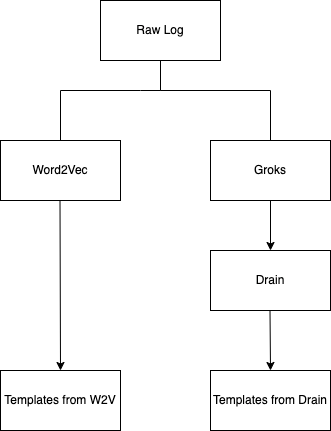

The diagram above was exported from draw.io. Its source (the exported page's mxGraphModel, read from the mxfile embedded in the PNG):
<mxGraphModel dx="1298" dy="749" grid="1" gridSize="10" guides="1" tooltips="1" connect="1" arrows="1" fold="1" page="1" pageScale="1" pageWidth="827" pageHeight="1169" math="0" shadow="0">
  <root>
    <mxCell id="WIyWlLk6GJQsqaUBKTNV-0" />
    <mxCell id="WIyWlLk6GJQsqaUBKTNV-1" parent="WIyWlLk6GJQsqaUBKTNV-0" />
    <mxCell id="V9WhJx3AVWgUytwkC8S7-7" value="Raw Log" style="rounded=0;whiteSpace=wrap;html=1;" vertex="1" parent="WIyWlLk6GJQsqaUBKTNV-1">
      <mxGeometry x="350" y="350" width="120" height="60" as="geometry" />
    </mxCell>
    <mxCell id="V9WhJx3AVWgUytwkC8S7-8" value="Word2Vec" style="rounded=0;whiteSpace=wrap;html=1;" vertex="1" parent="WIyWlLk6GJQsqaUBKTNV-1">
      <mxGeometry x="250" y="490" width="120" height="60" as="geometry" />
    </mxCell>
    <mxCell id="V9WhJx3AVWgUytwkC8S7-10" value="Groks" style="rounded=0;whiteSpace=wrap;html=1;" vertex="1" parent="WIyWlLk6GJQsqaUBKTNV-1">
      <mxGeometry x="460" y="490" width="120" height="60" as="geometry" />
    </mxCell>
    <mxCell id="V9WhJx3AVWgUytwkC8S7-11" value="Drain" style="rounded=0;whiteSpace=wrap;html=1;" vertex="1" parent="WIyWlLk6GJQsqaUBKTNV-1">
      <mxGeometry x="460" y="600" width="120" height="60" as="geometry" />
    </mxCell>
    <mxCell id="V9WhJx3AVWgUytwkC8S7-12" value="" style="endArrow=none;html=1;rounded=0;exitX=0.5;exitY=0;exitDx=0;exitDy=0;entryX=0.5;entryY=1;entryDx=0;entryDy=0;" edge="1" parent="WIyWlLk6GJQsqaUBKTNV-1" source="V9WhJx3AVWgUytwkC8S7-8" target="V9WhJx3AVWgUytwkC8S7-7">
      <mxGeometry width="50" height="50" relative="1" as="geometry">
        <mxPoint x="390" y="410" as="sourcePoint" />
        <mxPoint x="440" y="360" as="targetPoint" />
        <Array as="points">
          <mxPoint x="310" y="440" />
          <mxPoint x="390" y="440" />
          <mxPoint x="410" y="440" />
        </Array>
      </mxGeometry>
    </mxCell>
    <mxCell id="V9WhJx3AVWgUytwkC8S7-13" value="" style="endArrow=none;html=1;rounded=0;exitX=0.5;exitY=0;exitDx=0;exitDy=0;entryX=0.5;entryY=1;entryDx=0;entryDy=0;" edge="1" parent="WIyWlLk6GJQsqaUBKTNV-1" source="V9WhJx3AVWgUytwkC8S7-10" target="V9WhJx3AVWgUytwkC8S7-7">
      <mxGeometry width="50" height="50" relative="1" as="geometry">
        <mxPoint x="320" y="500" as="sourcePoint" />
        <mxPoint x="420" y="420" as="targetPoint" />
        <Array as="points">
          <mxPoint x="520" y="440" />
          <mxPoint x="410" y="440" />
        </Array>
      </mxGeometry>
    </mxCell>
    <mxCell id="V9WhJx3AVWgUytwkC8S7-14" value="" style="endArrow=classic;html=1;rounded=0;entryX=0.5;entryY=0;entryDx=0;entryDy=0;exitX=0.5;exitY=1;exitDx=0;exitDy=0;" edge="1" parent="WIyWlLk6GJQsqaUBKTNV-1" source="V9WhJx3AVWgUytwkC8S7-10" target="V9WhJx3AVWgUytwkC8S7-11">
      <mxGeometry width="50" height="50" relative="1" as="geometry">
        <mxPoint x="390" y="410" as="sourcePoint" />
        <mxPoint x="440" y="360" as="targetPoint" />
      </mxGeometry>
    </mxCell>
    <mxCell id="V9WhJx3AVWgUytwkC8S7-15" value="Templates from W2V" style="rounded=0;whiteSpace=wrap;html=1;" vertex="1" parent="WIyWlLk6GJQsqaUBKTNV-1">
      <mxGeometry x="250" y="720" width="120" height="60" as="geometry" />
    </mxCell>
    <mxCell id="V9WhJx3AVWgUytwkC8S7-17" value="Templates from Drain" style="rounded=0;whiteSpace=wrap;html=1;" vertex="1" parent="WIyWlLk6GJQsqaUBKTNV-1">
      <mxGeometry x="460" y="720" width="120" height="60" as="geometry" />
    </mxCell>
    <mxCell id="V9WhJx3AVWgUytwkC8S7-18" value="" style="endArrow=classic;html=1;rounded=0;entryX=0.5;entryY=0;entryDx=0;entryDy=0;exitX=0.5;exitY=1;exitDx=0;exitDy=0;" edge="1" parent="WIyWlLk6GJQsqaUBKTNV-1" target="V9WhJx3AVWgUytwkC8S7-17">
      <mxGeometry width="50" height="50" relative="1" as="geometry">
        <mxPoint x="519.5" y="660" as="sourcePoint" />
        <mxPoint x="519.5" y="710" as="targetPoint" />
      </mxGeometry>
    </mxCell>
    <mxCell id="V9WhJx3AVWgUytwkC8S7-19" value="" style="endArrow=classic;html=1;rounded=0;entryX=0.5;entryY=0;entryDx=0;entryDy=0;exitX=0.5;exitY=1;exitDx=0;exitDy=0;" edge="1" parent="WIyWlLk6GJQsqaUBKTNV-1" target="V9WhJx3AVWgUytwkC8S7-15">
      <mxGeometry width="50" height="50" relative="1" as="geometry">
        <mxPoint x="309.5" y="550" as="sourcePoint" />
        <mxPoint x="310" y="610" as="targetPoint" />
      </mxGeometry>
    </mxCell>
  </root>
</mxGraphModel>